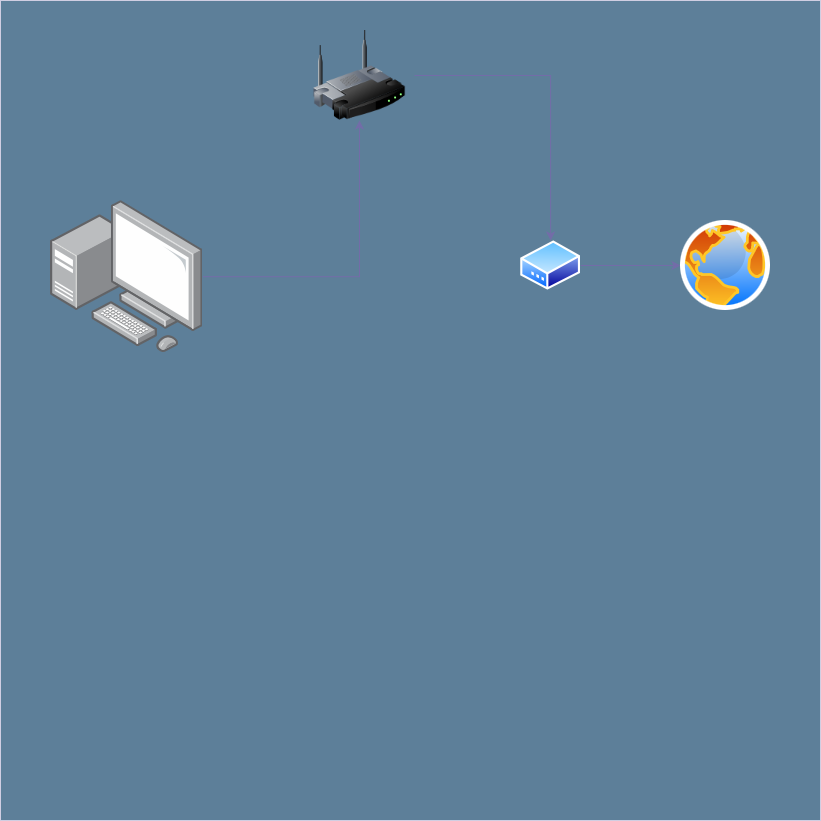

The diagram above was exported from draw.io. Its source (the exported page's mxGraphModel, read from the mxfile embedded in the PNG):
<mxGraphModel dx="954" dy="534" grid="1" gridSize="10" guides="1" tooltips="1" connect="1" arrows="1" fold="1" page="1" pageScale="1" pageWidth="827" pageHeight="1169" math="0" shadow="0">
  <root>
    <mxCell id="0" />
    <mxCell id="1" parent="0" />
    <mxCell id="WGrwtJzMNKYWZHFM3C1n-1" value="" style="whiteSpace=wrap;html=1;aspect=fixed;labelBackgroundColor=none;fillColor=#5D7F99;strokeColor=#D0CEE2;fontColor=#1A1A1A;" vertex="1" parent="1">
      <mxGeometry y="30" width="820" height="820" as="geometry" />
    </mxCell>
    <mxCell id="WGrwtJzMNKYWZHFM3C1n-15" style="edgeStyle=orthogonalEdgeStyle;rounded=0;orthogonalLoop=1;jettySize=auto;html=1;strokeColor=#736CA8;fontColor=#1A1A1A;" edge="1" parent="1" source="WGrwtJzMNKYWZHFM3C1n-2" target="WGrwtJzMNKYWZHFM3C1n-3">
      <mxGeometry relative="1" as="geometry" />
    </mxCell>
    <mxCell id="WGrwtJzMNKYWZHFM3C1n-2" value="" style="image;points=[];aspect=fixed;html=1;align=center;shadow=0;dashed=0;image=img/lib/allied_telesis/computer_and_terminals/Personal_Computer_with_Server.svg;strokeColor=#D0CEE2;fontColor=#1A1A1A;fillColor=#5D7F99;labelBackgroundColor=none;" vertex="1" parent="1">
      <mxGeometry x="50" y="230" width="152.4" height="152.4" as="geometry" />
    </mxCell>
    <mxCell id="WGrwtJzMNKYWZHFM3C1n-16" style="edgeStyle=orthogonalEdgeStyle;rounded=0;orthogonalLoop=1;jettySize=auto;html=1;strokeColor=#736CA8;fontColor=#1A1A1A;" edge="1" parent="1" source="WGrwtJzMNKYWZHFM3C1n-3" target="WGrwtJzMNKYWZHFM3C1n-4">
      <mxGeometry relative="1" as="geometry" />
    </mxCell>
    <mxCell id="WGrwtJzMNKYWZHFM3C1n-3" value="" style="image;html=1;image=img/lib/clip_art/networking/Wireless_Router_128x128.png;strokeColor=#D0CEE2;fontColor=#1A1A1A;fillColor=#5D7F99;" vertex="1" parent="1">
      <mxGeometry x="304" y="60" width="110" height="90" as="geometry" />
    </mxCell>
    <mxCell id="WGrwtJzMNKYWZHFM3C1n-17" style="edgeStyle=orthogonalEdgeStyle;rounded=0;orthogonalLoop=1;jettySize=auto;html=1;strokeColor=#736CA8;fontColor=#1A1A1A;" edge="1" parent="1" source="WGrwtJzMNKYWZHFM3C1n-4" target="WGrwtJzMNKYWZHFM3C1n-12">
      <mxGeometry relative="1" as="geometry" />
    </mxCell>
    <mxCell id="WGrwtJzMNKYWZHFM3C1n-4" value="" style="image;aspect=fixed;perimeter=ellipsePerimeter;html=1;align=center;shadow=0;dashed=0;spacingTop=3;image=img/lib/active_directory/modem.svg;strokeColor=#D0CEE2;fontColor=#1A1A1A;fillColor=#5D7F99;" vertex="1" parent="1">
      <mxGeometry x="520" y="270" width="60.24" height="50" as="geometry" />
    </mxCell>
    <mxCell id="WGrwtJzMNKYWZHFM3C1n-12" value="" style="image;aspect=fixed;perimeter=ellipsePerimeter;html=1;align=center;shadow=0;dashed=0;spacingTop=3;image=img/lib/active_directory/internet_globe.svg;strokeColor=#D0CEE2;fontColor=#1A1A1A;fillColor=#5D7F99;" vertex="1" parent="1">
      <mxGeometry x="680" y="249.99999999999997" width="90" height="90" as="geometry" />
    </mxCell>
  </root>
</mxGraphModel>